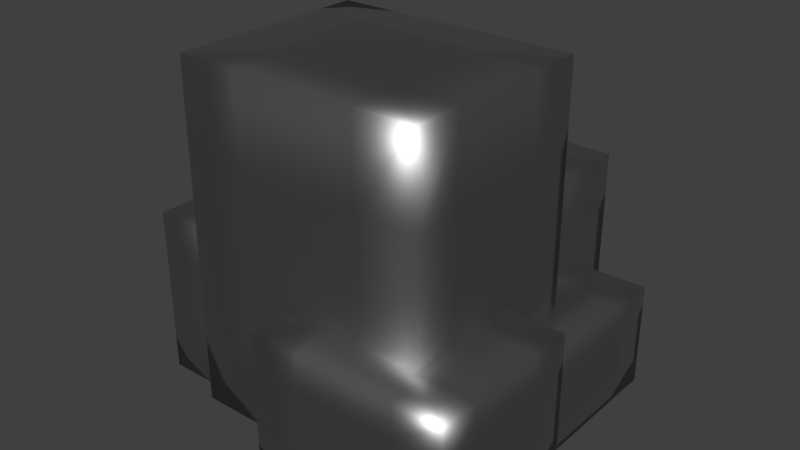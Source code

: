 # Source: rock.blend  (saved by Blender 2.75.0; exported with 4.5.12 LTS)
import bpy
from mathutils import Matrix  # noqa: F401  (used for matrix-valued properties, if any)

bpy.ops.wm.read_factory_settings(use_empty=True)
scene = bpy.context.scene
scene.name = 'Scene'

# ---- collections
col_collection_1 = bpy.data.collections.new('Collection 1'); scene.collection.children.link(col_collection_1)

# ---- materials (node trees are filled in below, after node groups)
mat_rockmat = bpy.data.materials.new('RockMat')
mat_rockmat.alpha_threshold = 0.0
mat_rockmat.roughness = 0.5

# ---- material node trees
mat_rockmat.use_nodes = True; mat_rockmat.node_tree.nodes.clear()
_N = mat_rockmat.node_tree.nodes; _L = mat_rockmat.node_tree.links
n0 = _N.new('ShaderNodeOutputMaterial'); n0.name = 'Material Output'; n0.location = (300, 300)
n1 = _N.new('ShaderNodeBsdfAnisotropic'); n1.name = 'Glossy BSDF'; n1.location = (10, 300)
n1.distribution = 'GGX'
n1.inputs[0].default_value = (0.3844, 0.3844, 0.3844, 1.0)
n1.inputs[1].default_value = 0.4743
_L.new(n1.outputs[0], n0.inputs[0])
n0.is_active_output = True

# ---- world
world_world = bpy.data.worlds.new('World'); scene.world = world_world
world_world.color = (0.05088, 0.05088, 0.05088)
world_world.use_sun_shadow = False
world_world.sun_shadow_jitter_overblur = 0.0
world_world.cycles.sampling_method = 'MANUAL'
world_world.cycles.sample_map_resolution = 256

# ---- meshes
me_cube_001 = bpy.data.meshes.new('Cube.001')
me_cube_001.from_pydata([(-1.689, -1.35, 0.0), (-1.689, -1.35, 2.0), (-1.689, 0.6497, 0.0), (-1.689, 0.6497, 2.0), (0.3107, -1.35, 0.0), (0.3107, -1.35, 2.0), (0.3107, 0.6497, 0.0), (0.3107, 0.6497, 2.0), (-1.189, -0.8503, 0.0), (-1.189, -0.8503, 2.5), (-1.189, 2.15, 0.0), (-1.189, 2.15, 2.5), (1.811, -0.8503, 0.0), (1.811, -0.8503, 2.5), (1.811, 2.15, 0.0), (1.811, 2.15, 2.5), (-0.8893, -1.55, 0.002506), (-0.8893, -1.55, 4.04), (-0.8893, 0.8497, 0.002506), (-0.8893, 0.8497, 4.04), (2.035, -1.55, 0.002506), (2.035, -1.55, 4.04), (2.035, 0.8497, 0.002506), (2.035, 0.8497, 4.04), (0.4031, -2.037, -0.008248), (0.4031, -2.037, 1.636), (0.4031, -0.1169, -0.008248), (0.4031, -0.1169, 1.636), (2.742, -2.037, -0.008248), (2.742, -2.037, 1.636), (2.742, -0.1169, -0.008248), (2.742, -0.1169, 1.636), (0.8424, -0.3366, 0.001676), (0.8424, -0.3366, 1.23), (0.8424, 1.803, 0.001676), (0.8424, 1.803, 1.23), (2.59, -0.3366, 0.001676), (2.59, -0.3366, 1.23), (2.59, 1.803, 0.001676), (2.59, 1.803, 1.23)], [], [(1, 3, 2, 0), (3, 7, 6, 2), (7, 5, 4, 6), (5, 1, 0, 4), (0, 2, 6, 4), (5, 7, 3, 1), (9, 11, 10, 8), (11, 15, 14, 10), (15, 13, 12, 14), (13, 9, 8, 12), (8, 10, 14, 12), (13, 15, 11, 9), (17, 19, 18, 16), (19, 23, 22, 18), (23, 21, 20, 22), (21, 17, 16, 20), (16, 18, 22, 20), (21, 23, 19, 17), (25, 27, 26, 24), (27, 31, 30, 26), (31, 29, 28, 30), (29, 25, 24, 28), (24, 26, 30, 28), (29, 31, 27, 25), (33, 35, 34, 32), (35, 39, 38, 34), (39, 37, 36, 38), (37, 33, 32, 36), (32, 34, 38, 36), (37, 39, 35, 33)])
me_cube_001.polygons.foreach_set('use_smooth', [True] * 30)
me_cube_001.materials.append(mat_rockmat)
me_cube_001.use_remesh_preserve_volume = False
me_cube_001.use_remesh_preserve_attributes = False
me_cube_001.use_mirror_vertex_groups = False
me_cube_001.update()

# ---- objects
ob_rock = bpy.data.objects.new('Rock', me_cube_001)

# ---- transforms, parenting, visibility, modifiers, constraints
ob_rock.location = (0.0, 0.0, 0.0)
ob_rock.lineart.crease_threshold = 0.0
_m = ob_rock.modifiers.new('Subsurf', 'SUBSURF')
_m.uv_smooth = 'PRESERVE_CORNERS'
_m.quality = 2
_m.subdivision_type = 'SIMPLE'
_m.levels = 4
_m.show_only_control_edges = False

# ---- collection membership
col_collection_1.objects.link(ob_rock)

# ---- scene / render settings (as saved in the file)
scene.frame_start = 1; scene.frame_end = 250; scene.frame_set(1)
scene.render.engine = 'CYCLES'
scene.render.resolution_percentage = 75
scene.render.dither_intensity = 0.0
scene.cycles.use_denoising = False
scene.cycles.samples = 8
scene.cycles.sampling_pattern = 'TABULATED_SOBOL'
scene.cycles.light_sampling_threshold = 0.0
scene.cycles.use_adaptive_sampling = False
scene.cycles.use_light_tree = False
scene.cycles.blur_glossy = 0.0
scene.cycles.pixel_filter_type = 'GAUSSIAN'
scene.cycles.sample_clamp_indirect = 0.0
scene.view_settings.view_transform = 'Standard'
bpy.context.view_layer.update()

# ---- added for rendering (the .blend has no active camera and no usable light): camera, sun
cam_auto = bpy.data.cameras.new('AutoCamera')
cam_auto.lens = 50.0
cam_auto.sensor_width = 36.0
cam_auto.clip_end = 1000.0
ob_auto_camera = bpy.data.objects.new('AutoCamera', cam_auto)
scene.collection.objects.link(ob_auto_camera)
ob_auto_camera.location = (7.29736, -8.06867, 7.43259)
ob_auto_camera.rotation_euler = (1.09748, -7.21219e-08, 0.694738)
scene.camera = ob_auto_camera
light_auto_sun = bpy.data.lights.new('AutoSun', 'SUN')
light_auto_sun.energy = 3.0
light_auto_sun.angle = 0.0523599
ob_auto_sun = bpy.data.objects.new('AutoSun', light_auto_sun)
scene.collection.objects.link(ob_auto_sun)
ob_auto_sun.rotation_euler = (0.872665, 0.174533, 0.523599)
bpy.context.view_layer.update()
